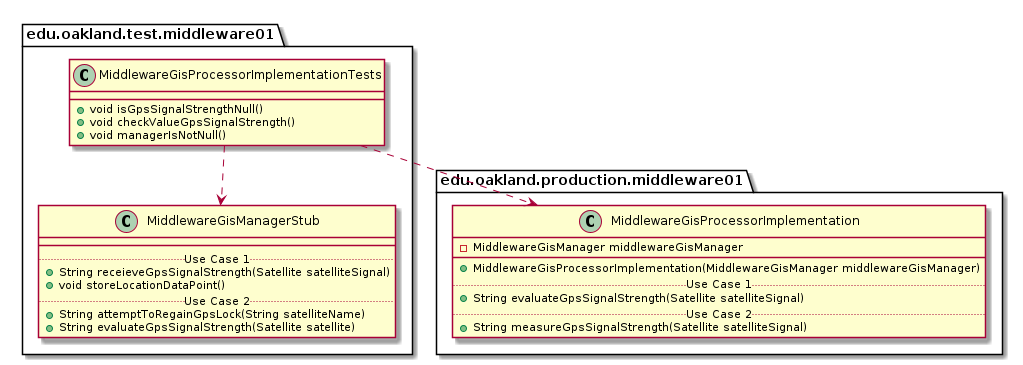

The diagram above was rendered by PlantUML. Its source (embedded in the PNG):
@startuml MiddlewareGisProcessorImplementationTests_DirectDependencies


package edu.oakland.test.middleware01 {
  class MiddlewareGisProcessorImplementationTests {
    + void isGpsSignalStrengthNull()
    + void checkValueGpsSignalStrength()
    + void managerIsNotNull()
  }
}



package edu.oakland.test.middleware01 {
    class MiddlewareGisManagerStub {
        __
        .. Use Case 1 ..
        + String receieveGpsSignalStrength(Satellite satelliteSignal)
        + void storeLocationDataPoint()
        .. Use Case 2 ..
        + String attemptToRegainGpsLock(String satelliteName)
        + String evaluateGpsSignalStrength(Satellite satellite)
    }
}

MiddlewareGisProcessorImplementationTests ..> MiddlewareGisManagerStub


package edu.oakland.production.middleware01 {
    class MiddlewareGisProcessorImplementation {
        - MiddlewareGisManager middlewareGisManager
        __
        + MiddlewareGisProcessorImplementation(MiddlewareGisManager middlewareGisManager)
        .. Use Case 1 ..
        + String evaluateGpsSignalStrength(Satellite satelliteSignal)
        .. Use Case 2 ..
        + String measureGpsSignalStrength(Satellite satelliteSignal)
    }
}

MiddlewareGisProcessorImplementationTests ..> MiddlewareGisProcessorImplementation



@enduml